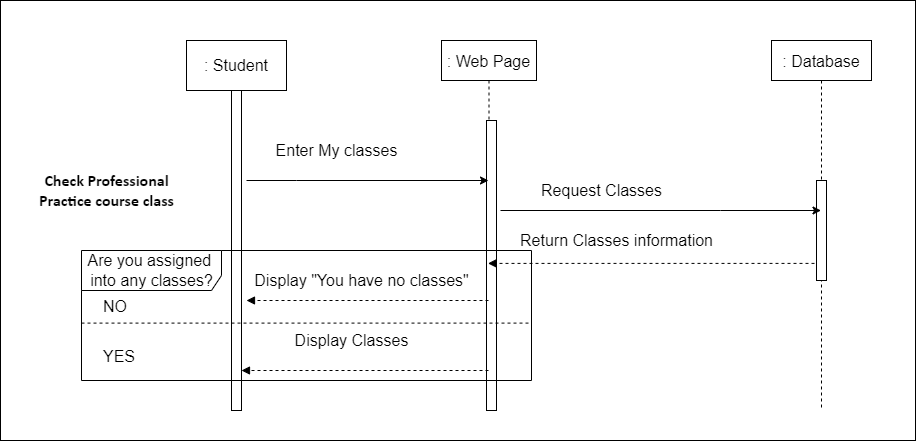

The diagram above was exported from draw.io. Its source (the exported page's mxGraphModel, read from the mxfile embedded in the PNG):
<mxGraphModel dx="-87" dy="788" grid="1" gridSize="10" guides="1" tooltips="1" connect="1" arrows="1" fold="1" page="1" pageScale="1" pageWidth="827" pageHeight="1169" math="0" shadow="0">
  <root>
    <mxCell id="0" />
    <mxCell id="1" parent="0" />
    <mxCell id="BR44eqcLd2-3bP7v3cmP-271" value="" style="whiteSpace=wrap;html=1;fontSize=16;" vertex="1" parent="1">
      <mxGeometry x="840" y="530" width="915" height="440" as="geometry" />
    </mxCell>
    <mxCell id="BR44eqcLd2-3bP7v3cmP-272" value=": Web Page" style="shape=umlLifeline;perimeter=lifelinePerimeter;container=1;collapsible=0;recursiveResize=0;rounded=0;shadow=0;strokeWidth=1;fontSize=16;" vertex="1" parent="1">
      <mxGeometry x="1281" y="570" width="95" height="370" as="geometry" />
    </mxCell>
    <mxCell id="BR44eqcLd2-3bP7v3cmP-273" value="" style="points=[];perimeter=orthogonalPerimeter;rounded=0;shadow=0;strokeWidth=1;fontSize=16;" vertex="1" parent="BR44eqcLd2-3bP7v3cmP-272">
      <mxGeometry x="45" y="80" width="10" height="290" as="geometry" />
    </mxCell>
    <mxCell id="BR44eqcLd2-3bP7v3cmP-274" value="" style="points=[];perimeter=orthogonalPerimeter;rounded=0;shadow=0;strokeWidth=1;fontSize=16;" vertex="1" parent="1">
      <mxGeometry x="1071" y="620" width="10" height="320" as="geometry" />
    </mxCell>
    <mxCell id="BR44eqcLd2-3bP7v3cmP-275" value="&lt;font style=&quot;font-size: 16px;&quot;&gt;&lt;font style=&quot;font-size: 16px;&quot;&gt;&lt;div style=&quot;font-size: 16px;&quot;&gt;&lt;span style=&quot;font-size: 16px; line-height: 107%; font-family: Calibri, sans-serif;&quot;&gt;Check Professional&lt;br style=&quot;font-size: 16px;&quot;&gt;Practice course class&lt;/span&gt;&lt;br style=&quot;font-size: 16px;&quot;&gt;&lt;/div&gt;&lt;/font&gt;&lt;/font&gt;" style="text;html=1;align=center;verticalAlign=middle;resizable=0;points=[];autosize=1;strokeColor=none;fillColor=none;fontSize=16;fontStyle=1" vertex="1" parent="1">
      <mxGeometry x="871" y="700" width="150" height="40" as="geometry" />
    </mxCell>
    <mxCell id="BR44eqcLd2-3bP7v3cmP-276" value="Enter My classes" style="text;html=1;align=center;verticalAlign=middle;resizable=0;points=[];autosize=1;strokeColor=none;fillColor=none;fontSize=16;" vertex="1" parent="1">
      <mxGeometry x="1106" y="670" width="140" height="20" as="geometry" />
    </mxCell>
    <mxCell id="BR44eqcLd2-3bP7v3cmP-277" value="Display &quot;You have no classes&quot;" style="text;html=1;align=center;verticalAlign=middle;resizable=0;points=[];autosize=1;strokeColor=none;fillColor=none;fontSize=16;" vertex="1" parent="1">
      <mxGeometry x="1086" y="800" width="230" height="20" as="geometry" />
    </mxCell>
    <mxCell id="BR44eqcLd2-3bP7v3cmP-278" value="Request Classes" style="text;html=1;align=center;verticalAlign=middle;resizable=0;points=[];autosize=1;strokeColor=none;fillColor=none;fontSize=16;" vertex="1" parent="1">
      <mxGeometry x="1371" y="710" width="140" height="20" as="geometry" />
    </mxCell>
    <mxCell id="BR44eqcLd2-3bP7v3cmP-279" value="Return Classes information" style="text;html=1;align=center;verticalAlign=middle;resizable=0;points=[];autosize=1;strokeColor=none;fillColor=none;fontSize=16;" vertex="1" parent="1">
      <mxGeometry x="1351" y="760" width="210" height="20" as="geometry" />
    </mxCell>
    <mxCell id="BR44eqcLd2-3bP7v3cmP-280" value="Display Classes" style="text;html=1;align=center;verticalAlign=middle;resizable=0;points=[];autosize=1;strokeColor=none;fillColor=none;fontSize=16;" vertex="1" parent="1">
      <mxGeometry x="1126" y="860" width="130" height="20" as="geometry" />
    </mxCell>
    <mxCell id="BR44eqcLd2-3bP7v3cmP-281" value="Are you assigned &lt;br style=&quot;font-size: 16px;&quot;&gt;into any classes?" style="shape=umlFrame;tabWidth=110;tabHeight=30;tabPosition=left;html=1;boundedLbl=1;labelInHeader=1;width=140;height=40;fontSize=16;" vertex="1" parent="1">
      <mxGeometry x="921" y="780" width="450" height="130" as="geometry" />
    </mxCell>
    <mxCell id="BR44eqcLd2-3bP7v3cmP-282" value="NO" style="text;fontSize=16;" vertex="1" parent="BR44eqcLd2-3bP7v3cmP-281">
      <mxGeometry width="100" height="20" relative="1" as="geometry">
        <mxPoint x="20" y="40" as="offset" />
      </mxGeometry>
    </mxCell>
    <mxCell id="BR44eqcLd2-3bP7v3cmP-283" value="YES" style="line;strokeWidth=1;dashed=1;labelPosition=center;verticalLabelPosition=bottom;align=left;verticalAlign=top;spacingLeft=20;spacingTop=15;fontSize=16;" vertex="1" parent="BR44eqcLd2-3bP7v3cmP-281">
      <mxGeometry y="70" width="450" height="5.2" as="geometry" />
    </mxCell>
    <mxCell id="BR44eqcLd2-3bP7v3cmP-284" value=": Database" style="shape=umlLifeline;perimeter=lifelinePerimeter;container=1;collapsible=0;recursiveResize=0;rounded=0;shadow=0;strokeWidth=1;fontSize=16;" vertex="1" parent="1">
      <mxGeometry x="1610.9999999999998" y="570" width="100" height="370" as="geometry" />
    </mxCell>
    <mxCell id="BR44eqcLd2-3bP7v3cmP-285" value="" style="points=[];perimeter=orthogonalPerimeter;rounded=0;shadow=0;strokeWidth=1;fontSize=16;" vertex="1" parent="BR44eqcLd2-3bP7v3cmP-284">
      <mxGeometry x="45" y="140" width="10" height="100" as="geometry" />
    </mxCell>
    <mxCell id="BR44eqcLd2-3bP7v3cmP-286" value="" style="html=1;verticalAlign=bottom;labelBackgroundColor=none;endArrow=block;endFill=1;dashed=1;rounded=0;fontSize=16;exitX=-0.2;exitY=0.829;exitDx=0;exitDy=0;exitPerimeter=0;" edge="1" parent="1" source="BR44eqcLd2-3bP7v3cmP-285" target="BR44eqcLd2-3bP7v3cmP-272">
      <mxGeometry width="160" relative="1" as="geometry">
        <mxPoint x="1358.0249999999996" y="1533.8500000000001" as="sourcePoint" />
        <mxPoint x="1381" y="793" as="targetPoint" />
      </mxGeometry>
    </mxCell>
    <mxCell id="BR44eqcLd2-3bP7v3cmP-287" value="" style="endArrow=classic;html=1;rounded=0;fontSize=16;" edge="1" parent="1" target="BR44eqcLd2-3bP7v3cmP-272">
      <mxGeometry width="50" height="50" relative="1" as="geometry">
        <mxPoint x="1086" y="710" as="sourcePoint" />
        <mxPoint x="1251" y="920" as="targetPoint" />
        <Array as="points">
          <mxPoint x="1136" y="710" />
        </Array>
      </mxGeometry>
    </mxCell>
    <mxCell id="BR44eqcLd2-3bP7v3cmP-288" value="" style="endArrow=classic;html=1;rounded=0;fontSize=16;" edge="1" parent="1" target="BR44eqcLd2-3bP7v3cmP-284">
      <mxGeometry width="50" height="50" relative="1" as="geometry">
        <mxPoint x="1340" y="740" as="sourcePoint" />
        <mxPoint x="1338" y="710.72" as="targetPoint" />
        <Array as="points">
          <mxPoint x="1560" y="740" />
        </Array>
      </mxGeometry>
    </mxCell>
    <mxCell id="BR44eqcLd2-3bP7v3cmP-289" value="" style="html=1;verticalAlign=bottom;labelBackgroundColor=none;endArrow=block;endFill=1;dashed=1;rounded=0;fontSize=16;" edge="1" parent="1" source="BR44eqcLd2-3bP7v3cmP-272">
      <mxGeometry width="160" relative="1" as="geometry">
        <mxPoint x="1316" y="650" as="sourcePoint" />
        <mxPoint x="1086" y="830" as="targetPoint" />
      </mxGeometry>
    </mxCell>
    <mxCell id="BR44eqcLd2-3bP7v3cmP-290" value="" style="html=1;verticalAlign=bottom;labelBackgroundColor=none;endArrow=block;endFill=1;dashed=1;rounded=0;fontSize=16;" edge="1" parent="1" source="BR44eqcLd2-3bP7v3cmP-272" target="BR44eqcLd2-3bP7v3cmP-274">
      <mxGeometry width="160" relative="1" as="geometry">
        <mxPoint x="1334.9999999999995" y="851.4000000000001" as="sourcePoint" />
        <mxPoint x="1093" y="851.52" as="targetPoint" />
        <Array as="points">
          <mxPoint x="1181" y="900" />
        </Array>
      </mxGeometry>
    </mxCell>
    <mxCell id="BR44eqcLd2-3bP7v3cmP-291" value="&lt;font style=&quot;font-size: 16px;&quot;&gt;: Student&lt;/font&gt;" style="rounded=0;whiteSpace=wrap;html=1;fontSize=14;" vertex="1" parent="1">
      <mxGeometry x="1026" y="570" width="100" height="50" as="geometry" />
    </mxCell>
  </root>
</mxGraphModel>